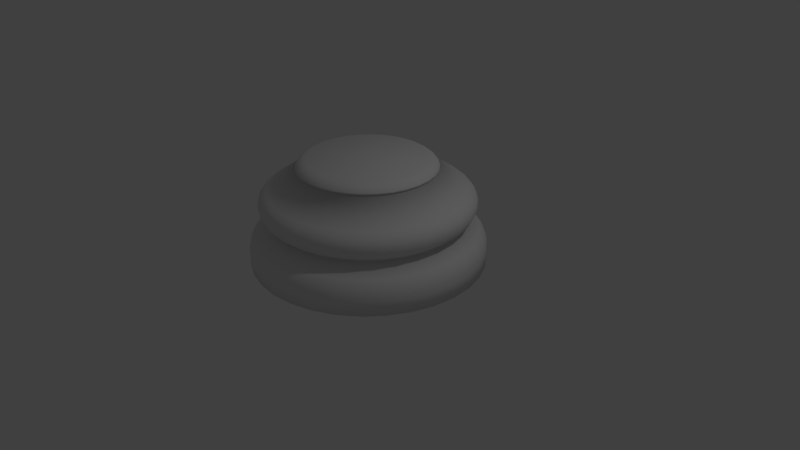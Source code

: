 # Source: Chess_piece_base.blend  (saved by Blender 2.79.0; exported with 4.5.12 LTS)
import bpy
from mathutils import Matrix  # noqa: F401  (used for matrix-valued properties, if any)

bpy.ops.wm.read_factory_settings(use_empty=True)
scene = bpy.context.scene
scene.name = 'Scene'

# ---- collections
col_collection_1 = bpy.data.collections.new('Collection 1'); scene.collection.children.link(col_collection_1)

# ---- world
world_world = bpy.data.worlds.new('World'); scene.world = world_world
world_world.color = (0.05088, 0.05088, 0.05088)
world_world.use_sun_shadow = False
world_world.sun_shadow_jitter_overblur = 0.0
world_world.cycles.sampling_method = 'MANUAL'

# ---- cameras
cam_camera = bpy.data.cameras.new('Camera')
cam_camera.clip_end = 100.0
cam_camera.lens = 35.0
cam_camera.sensor_width = 32.0
cam_camera.sensor_height = 18.0
cam_camera.ortho_scale = 7.314
cam_camera.dof.focus_distance = 0.0
cam_camera.dof.aperture_fstop = 128.0

# ---- lights
light_lamp = bpy.data.lights.new('Lamp', 'POINT')
light_lamp.transmission_factor = 0.0
light_lamp.cutoff_distance = 30.0
light_lamp.energy = 100.0
light_lamp.shadow_buffer_clip_start = 1.001
light_lamp.shadow_soft_size = 0.1
light_lamp.shadow_maximum_resolution = 0.006
light_lamp.use_absolute_resolution = True

# ---- meshes
me_cylinder = bpy.data.meshes.new('Cylinder')
me_cylinder.from_pydata([(0.0, 1.5, -1.0), (8.607e-08, 0.7704, 0.344), (0.2926, 1.471, -1.0), (0.1503, 0.7556, 0.344), (0.574, 1.386, -1.0), (0.2948, 0.7118, 0.344), (0.8334, 1.247, -1.0), (0.428, 0.6406, 0.344), (1.061, 1.061, -1.0), (0.5448, 0.5448, 0.344), (1.247, 0.8334, -1.0), (0.6406, 0.428, 0.344), (1.386, 0.574, -1.0), (0.7118, 0.2948, 0.344), (1.471, 0.2926, -1.0), (0.7556, 0.1503, 0.344), (1.5, 1.132e-07, -1.0), (0.7704, 3.01e-07, 0.344), (1.471, -0.2926, -1.0), (0.7556, -0.1503, 0.344), (1.386, -0.574, -1.0), (0.7118, -0.2948, 0.344), (1.247, -0.8334, -1.0), (0.6406, -0.428, 0.344), (1.061, -1.061, -1.0), (0.5448, -0.5448, 0.344), (0.8334, -1.247, -1.0), (0.428, -0.6406, 0.344), (0.574, -1.386, -1.0), (0.2948, -0.7118, 0.344), (0.2926, -1.471, -1.0), (0.1503, -0.7556, 0.344), (-4.888e-07, -1.5, -1.0), (-1.65e-07, -0.7704, 0.344), (-0.2926, -1.471, -1.0), (-0.1503, -0.7556, 0.344), (-0.574, -1.386, -1.0), (-0.2948, -0.7118, 0.344), (-0.8334, -1.247, -1.0), (-0.428, -0.6406, 0.344), (-1.061, -1.061, -1.0), (-0.5448, -0.5448, 0.344), (-1.247, -0.8334, -1.0), (-0.6406, -0.428, 0.344), (-1.386, -0.574, -1.0), (-0.7118, -0.2948, 0.344), (-1.471, -0.2926, -1.0), (-0.7556, -0.1503, 0.344), (-1.5, 1.448e-06, -1.0), (-0.7704, 9.867e-07, 0.344), (-1.471, 0.2926, -1.0), (-0.7556, 0.1503, 0.344), (-1.386, 0.574, -1.0), (-0.7118, 0.2948, 0.344), (-1.247, 0.8334, -1.0), (-0.6406, 0.428, 0.344), (-1.061, 1.061, -1.0), (-0.5448, 0.5448, 0.344), (-0.8334, 1.247, -1.0), (-0.428, 0.6406, 0.344), (-0.574, 1.386, -1.0), (-0.2948, 0.7118, 0.344), (-0.2926, 1.471, -1.0), (-0.1503, 0.7556, 0.344), (3.665e-08, 1.192, -0.4538), (7.723e-08, 0.8624, 0.2204), (0.1683, 0.8459, 0.2204), (0.2325, 1.169, -0.4538), (0.33, 0.7968, 0.2204), (0.4561, 1.101, -0.4538), (0.4791, 0.7171, 0.2204), (0.6622, 0.9911, -0.4538), (0.6098, 0.6098, 0.2204), (0.8428, 0.8428, -0.4538), (0.7171, 0.4791, 0.2204), (0.9911, 0.6622, -0.4538), (0.7968, 0.33, 0.2204), (1.101, 0.4561, -0.4538), (0.8459, 0.1683, 0.2204), (1.169, 0.2325, -0.4538), (0.8624, 2.769e-07, 0.2204), (1.192, 1.886e-07, -0.4538), (0.8459, -0.1683, 0.2204), (1.169, -0.2325, -0.4538), (0.7968, -0.33, 0.2204), (1.101, -0.4561, -0.4538), (0.7171, -0.4791, 0.2204), (0.9911, -0.6622, -0.4538), (0.6098, -0.6098, 0.2204), (0.8428, -0.8428, -0.4538), (0.4791, -0.7171, 0.2204), (0.6622, -0.9911, -0.4538), (0.33, -0.7968, 0.2204), (0.4561, -1.101, -0.4538), (0.1683, -0.8459, 0.2204), (0.2325, -1.169, -0.4538), (-2.038e-07, -0.8624, 0.2204), (-3.517e-07, -1.192, -0.4538), (-0.1683, -0.8459, 0.2204), (-0.2325, -1.169, -0.4538), (-0.33, -0.7968, 0.2204), (-0.4561, -1.101, -0.4538), (-0.4791, -0.7171, 0.2204), (-0.6622, -0.9911, -0.4538), (-0.6098, -0.6098, 0.2204), (-0.8428, -0.8428, -0.4538), (-0.7171, -0.4791, 0.2204), (-0.9911, -0.6622, -0.4538), (-0.7968, -0.33, 0.2204), (-1.101, -0.4561, -0.4538), (-0.8459, -0.1683, 0.2204), (-1.169, -0.2325, -0.4538), (-0.8624, 1.045e-06, 0.2204), (-1.192, 1.25e-06, -0.4538), (-0.8459, 0.1683, 0.2204), (-1.169, 0.2325, -0.4538), (-0.7968, 0.33, 0.2204), (-1.101, 0.4561, -0.4538), (-0.7171, 0.4791, 0.2204), (-0.9911, 0.6622, -0.4538), (-0.6098, 0.6098, 0.2204), (-0.8428, 0.8428, -0.4538), (-0.4791, 0.7171, 0.2204), (-0.6622, 0.9911, -0.4538), (-0.33, 0.7968, 0.2204), (-0.4561, 1.101, -0.4538), (-0.1683, 0.8459, 0.2204), (-0.2325, 1.169, -0.4538), (1.145e-08, 1.403, -0.5813), (0.0, 1.5, -0.8076), (7.683e-09, 1.435, -0.6143), (4.191e-09, 1.465, -0.6573), (1.397e-09, 1.488, -0.7102), (2.328e-10, 1.498, -0.7618), (0.2926, 1.471, -0.8076), (0.2737, 1.376, -0.5813), (0.2923, 1.469, -0.7618), (0.2903, 1.459, -0.7102), (0.2859, 1.437, -0.6573), (0.28, 1.407, -0.6143), (0.574, 1.386, -0.8076), (0.5369, 1.296, -0.5813), (0.5733, 1.384, -0.7618), (0.5694, 1.375, -0.7102), (0.5608, 1.354, -0.6573), (0.5491, 1.326, -0.6143), (0.8334, 1.247, -0.8076), (0.7795, 1.167, -0.5813), (0.8324, 1.246, -0.7618), (0.8267, 1.237, -0.7102), (0.8141, 1.218, -0.6573), (0.7972, 1.193, -0.6143), (1.061, 1.061, -0.8076), (0.9921, 0.9921, -0.5813), (1.059, 1.059, -0.7618), (1.052, 1.052, -0.7102), (1.036, 1.036, -0.6573), (1.015, 1.015, -0.6143), (1.247, 0.8334, -0.8076), (1.167, 0.7795, -0.5813), (1.246, 0.8324, -0.7618), (1.237, 0.8267, -0.7102), (1.218, 0.8141, -0.6573), (1.193, 0.7972, -0.6143), (1.386, 0.574, -0.8076), (1.296, 0.5369, -0.5813), (1.384, 0.5733, -0.7618), (1.375, 0.5694, -0.7102), (1.354, 0.5608, -0.6573), (1.326, 0.5491, -0.6143), (1.471, 0.2926, -0.8076), (1.376, 0.2737, -0.5813), (1.469, 0.2923, -0.7618), (1.459, 0.2903, -0.7102), (1.437, 0.2859, -0.6573), (1.407, 0.28, -0.6143), (1.5, 1.132e-07, -0.8076), (1.403, 1.382e-07, -0.5813), (1.498, 1.137e-07, -0.7618), (1.488, 1.163e-07, -0.7102), (1.465, 1.222e-07, -0.6573), (1.435, 1.301e-07, -0.6143), (1.471, -0.2926, -0.8076), (1.376, -0.2737, -0.5813), (1.469, -0.2923, -0.7618), (1.459, -0.2903, -0.7102), (1.437, -0.2859, -0.6573), (1.407, -0.28, -0.6143), (1.386, -0.574, -0.8076), (1.296, -0.5369, -0.5813), (1.384, -0.5733, -0.7618), (1.375, -0.5694, -0.7102), (1.354, -0.5608, -0.6573), (1.326, -0.5491, -0.6143), (1.247, -0.8334, -0.8076), (1.167, -0.7795, -0.5813), (1.246, -0.8324, -0.7618), (1.237, -0.8267, -0.7102), (1.218, -0.8141, -0.6573), (1.193, -0.7972, -0.6143), (1.061, -1.061, -0.8076), (0.9921, -0.9921, -0.5813), (1.059, -1.059, -0.7618), (1.052, -1.052, -0.7102), (1.036, -1.036, -0.6573), (1.015, -1.015, -0.6143), (0.8334, -1.247, -0.8076), (0.7795, -1.167, -0.5813), (0.8324, -1.246, -0.7618), (0.8267, -1.237, -0.7102), (0.8141, -1.218, -0.6573), (0.7972, -1.193, -0.6143), (0.574, -1.386, -0.8076), (0.5369, -1.296, -0.5813), (0.5733, -1.384, -0.7618), (0.5694, -1.375, -0.7102), (0.5608, -1.354, -0.6573), (0.5491, -1.326, -0.6143), (0.2926, -1.471, -0.8076), (0.2737, -1.376, -0.5813), (0.2923, -1.469, -0.7618), (0.2903, -1.459, -0.7102), (0.2859, -1.437, -0.6573), (0.28, -1.407, -0.6143), (-4.888e-07, -1.5, -0.8076), (-4.457e-07, -1.403, -0.5813), (-4.881e-07, -1.498, -0.7618), (-4.836e-07, -1.488, -0.7102), (-4.735e-07, -1.465, -0.6573), (-4.6e-07, -1.435, -0.6143), (-0.2926, -1.471, -0.8076), (-0.2737, -1.376, -0.5813), (-0.2923, -1.469, -0.7618), (-0.2903, -1.459, -0.7102), (-0.2859, -1.437, -0.6573), (-0.28, -1.407, -0.6143), (-0.574, -1.386, -0.8076), (-0.5369, -1.296, -0.5813), (-0.5733, -1.384, -0.7618), (-0.5694, -1.375, -0.7102), (-0.5608, -1.354, -0.6573), (-0.5491, -1.326, -0.6143), (-0.8334, -1.247, -0.8076), (-0.7795, -1.167, -0.5813), (-0.8324, -1.246, -0.7618), (-0.8267, -1.237, -0.7102), (-0.8141, -1.218, -0.6573), (-0.7972, -1.193, -0.6143), (-1.061, -1.061, -0.8076), (-0.9921, -0.9921, -0.5813), (-1.059, -1.059, -0.7618), (-1.052, -1.052, -0.7102), (-1.036, -1.036, -0.6573), (-1.015, -1.015, -0.6143), (-1.247, -0.8334, -0.8076), (-1.167, -0.7794, -0.5813), (-1.246, -0.8324, -0.7618), (-1.237, -0.8267, -0.7102), (-1.218, -0.8141, -0.6573), (-1.193, -0.7972, -0.6143), (-1.386, -0.574, -0.8076), (-1.296, -0.5369, -0.5813), (-1.384, -0.5733, -0.7618), (-1.375, -0.5694, -0.7102), (-1.354, -0.5608, -0.6573), (-1.326, -0.5491, -0.6143), (-1.471, -0.2926, -0.8076), (-1.376, -0.2737, -0.5813), (-1.469, -0.2923, -0.7618), (-1.459, -0.2903, -0.7102), (-1.437, -0.2859, -0.6573), (-1.407, -0.2799, -0.6143), (-1.5, 1.448e-06, -0.8076), (-1.403, 1.387e-06, -0.5813), (-1.498, 1.447e-06, -0.7618), (-1.488, 1.441e-06, -0.7102), (-1.465, 1.426e-06, -0.6573), (-1.435, 1.407e-06, -0.6143), (-1.471, 0.2926, -0.8076), (-1.376, 0.2737, -0.5813), (-1.469, 0.2923, -0.7618), (-1.459, 0.2903, -0.7102), (-1.437, 0.2859, -0.6573), (-1.407, 0.28, -0.6143), (-1.386, 0.574, -0.8076), (-1.296, 0.5369, -0.5813), (-1.384, 0.5733, -0.7618), (-1.375, 0.5694, -0.7102), (-1.354, 0.5608, -0.6573), (-1.326, 0.5491, -0.6143), (-1.247, 0.8334, -0.8076), (-1.167, 0.7795, -0.5813), (-1.246, 0.8324, -0.7618), (-1.237, 0.8267, -0.7102), (-1.218, 0.8141, -0.6573), (-1.193, 0.7972, -0.6143), (-1.061, 1.061, -0.8076), (-0.9921, 0.9921, -0.5813), (-1.059, 1.059, -0.7618), (-1.052, 1.052, -0.7102), (-1.036, 1.036, -0.6573), (-1.015, 1.015, -0.6143), (-0.8334, 1.247, -0.8076), (-0.7794, 1.167, -0.5813), (-0.8324, 1.246, -0.7618), (-0.8267, 1.237, -0.7102), (-0.8141, 1.218, -0.6573), (-0.7972, 1.193, -0.6143), (-0.574, 1.386, -0.8076), (-0.5369, 1.296, -0.5813), (-0.5733, 1.384, -0.7618), (-0.5694, 1.375, -0.7102), (-0.5608, 1.354, -0.6573), (-0.5491, 1.326, -0.6143), (-0.2926, 1.471, -0.8076), (-0.2737, 1.376, -0.5813), (-0.2923, 1.469, -0.7618), (-0.2903, 1.459, -0.7102), (-0.2859, 1.437, -0.6573), (-0.2799, 1.407, -0.6143), (2.824e-08, 1.261, -0.04794), (2.031e-08, 1.328, -0.3446), (2.235e-08, 1.312, -0.09059), (1.77e-08, 1.353, -0.1466), (1.583e-08, 1.369, -0.2159), (1.723e-08, 1.356, -0.284), (0.259, 1.302, -0.3446), (0.2459, 1.236, -0.04794), (0.2646, 1.33, -0.284), (0.2671, 1.343, -0.2159), (0.264, 1.327, -0.1466), (0.256, 1.287, -0.09059), (0.5081, 1.227, -0.3446), (0.4824, 1.165, -0.04794), (0.519, 1.253, -0.284), (0.5239, 1.265, -0.2159), (0.5179, 1.25, -0.1466), (0.5022, 1.212, -0.09059), (0.7377, 1.104, -0.3446), (0.7004, 1.048, -0.04794), (0.7535, 1.128, -0.284), (0.7605, 1.138, -0.2159), (0.7518, 1.125, -0.1466), (0.7291, 1.091, -0.09059), (0.9389, 0.9389, -0.3446), (0.8914, 0.8914, -0.04794), (0.959, 0.959, -0.284), (0.968, 0.968, -0.2159), (0.9569, 0.9569, -0.1466), (0.928, 0.928, -0.09059), (1.104, 0.7377, -0.3446), (1.048, 0.7004, -0.04794), (1.128, 0.7535, -0.284), (1.138, 0.7605, -0.2159), (1.125, 0.7518, -0.1466), (1.091, 0.7291, -0.09059), (1.227, 0.5081, -0.3446), (1.165, 0.4824, -0.04794), (1.253, 0.519, -0.284), (1.265, 0.5239, -0.2159), (1.25, 0.5179, -0.1466), (1.212, 0.5022, -0.09059), (1.302, 0.259, -0.3446), (1.236, 0.2459, -0.04794), (1.33, 0.2646, -0.284), (1.343, 0.2671, -0.2159), (1.327, 0.264, -0.1466), (1.287, 0.256, -0.09059), (1.328, 1.575e-07, -0.3446), (1.261, 1.748e-07, -0.04794), (1.356, 1.502e-07, -0.284), (1.369, 1.471e-07, -0.2159), (1.353, 1.509e-07, -0.1466), (1.312, 1.616e-07, -0.09059), (1.302, -0.259, -0.3446), (1.236, -0.2459, -0.04794), (1.33, -0.2646, -0.284), (1.343, -0.2671, -0.2159), (1.327, -0.264, -0.1466), (1.287, -0.256, -0.09059), (1.227, -0.5081, -0.3446), (1.165, -0.4824, -0.04794), (1.253, -0.519, -0.284), (1.265, -0.5239, -0.2159), (1.25, -0.5179, -0.1466), (1.212, -0.5022, -0.09059), (1.104, -0.7377, -0.3446), (1.048, -0.7004, -0.04794), (1.128, -0.7535, -0.284), (1.138, -0.7605, -0.2159), (1.125, -0.7518, -0.1466), (1.091, -0.7291, -0.09059), (0.9389, -0.9389, -0.3446), (0.8914, -0.8914, -0.04794), (0.959, -0.959, -0.284), (0.968, -0.968, -0.2159), (0.9569, -0.9569, -0.1466), (0.928, -0.928, -0.09059), (0.7377, -1.104, -0.3446), (0.7004, -1.048, -0.04794), (0.7535, -1.128, -0.284), (0.7605, -1.138, -0.2159), (0.7518, -1.125, -0.1466), (0.7291, -1.091, -0.09059), (0.5081, -1.227, -0.3446), (0.4824, -1.165, -0.04794), (0.519, -1.253, -0.284), (0.5239, -1.265, -0.2159), (0.5179, -1.25, -0.1466), (0.5022, -1.212, -0.09059), (0.259, -1.302, -0.3446), (0.2459, -1.236, -0.04794), (0.2646, -1.33, -0.284), (0.2671, -1.343, -0.2159), (0.264, -1.327, -0.1466), (0.256, -1.287, -0.09059), (-4.124e-07, -1.328, -0.3446), (-3.825e-07, -1.261, -0.04794), (-4.254e-07, -1.356, -0.284), (-4.31e-07, -1.369, -0.2159), (-4.24e-07, -1.353, -0.1466), (-4.056e-07, -1.312, -0.09059), (-0.259, -1.302, -0.3446), (-0.2459, -1.236, -0.04794), (-0.2646, -1.33, -0.284), (-0.2671, -1.343, -0.2159), (-0.264, -1.327, -0.1466), (-0.256, -1.287, -0.09059), (-0.5081, -1.227, -0.3446), (-0.4824, -1.165, -0.04794), (-0.519, -1.253, -0.284), (-0.5239, -1.265, -0.2159), (-0.5179, -1.25, -0.1466), (-0.5022, -1.212, -0.09059), (-0.7377, -1.104, -0.3446), (-0.7004, -1.048, -0.04794), (-0.7535, -1.128, -0.284), (-0.7605, -1.138, -0.2159), (-0.7518, -1.125, -0.1466), (-0.7291, -1.091, -0.09059), (-0.9389, -0.9389, -0.3446), (-0.8914, -0.8914, -0.04794), (-0.959, -0.959, -0.284), (-0.968, -0.968, -0.2159), (-0.9569, -0.9569, -0.1466), (-0.928, -0.928, -0.09059), (-1.104, -0.7377, -0.3446), (-1.048, -0.7004, -0.04794), (-1.128, -0.7535, -0.284), (-1.138, -0.7605, -0.2159), (-1.125, -0.7518, -0.1466), (-1.091, -0.7291, -0.09059), (-1.227, -0.5081, -0.3446), (-1.165, -0.4824, -0.04794), (-1.253, -0.519, -0.284), (-1.265, -0.5239, -0.2159), (-1.25, -0.5179, -0.1466), (-1.212, -0.5022, -0.09059), (-1.302, -0.259, -0.3446), (-1.236, -0.2459, -0.04794), (-1.33, -0.2646, -0.284), (-1.343, -0.2671, -0.2159), (-1.327, -0.264, -0.1466), (-1.287, -0.256, -0.09059), (-1.328, 1.339e-06, -0.3446), (-1.261, 1.297e-06, -0.04794), (-1.356, 1.357e-06, -0.284), (-1.369, 1.365e-06, -0.2159), (-1.353, 1.356e-06, -0.1466), (-1.312, 1.329e-06, -0.09059), (-1.302, 0.259, -0.3446), (-1.236, 0.2459, -0.04794), (-1.33, 0.2646, -0.284), (-1.343, 0.2671, -0.2159), (-1.327, 0.264, -0.1466), (-1.287, 0.256, -0.09059), (-1.227, 0.5081, -0.3446), (-1.165, 0.4824, -0.04794), (-1.253, 0.519, -0.284), (-1.265, 0.5239, -0.2159), (-1.25, 0.5179, -0.1466), (-1.212, 0.5022, -0.09059), (-1.104, 0.7377, -0.3446), (-1.048, 0.7004, -0.04794), (-1.128, 0.7535, -0.284), (-1.138, 0.7605, -0.2159), (-1.125, 0.7518, -0.1466), (-1.091, 0.7291, -0.09059), (-0.9389, 0.9389, -0.3446), (-0.8914, 0.8914, -0.04794), (-0.959, 0.959, -0.284), (-0.968, 0.968, -0.2159), (-0.9569, 0.9569, -0.1466), (-0.928, 0.928, -0.09059), (-0.7377, 1.104, -0.3446), (-0.7004, 1.048, -0.04794), (-0.7535, 1.128, -0.284), (-0.7605, 1.138, -0.2159), (-0.7518, 1.125, -0.1466), (-0.7291, 1.091, -0.09059), (-0.5081, 1.227, -0.3446), (-0.4824, 1.165, -0.04794), (-0.519, 1.253, -0.284), (-0.5239, 1.265, -0.2159), (-0.5179, 1.25, -0.1466), (-0.5022, 1.212, -0.09059), (-0.259, 1.302, -0.3446), (-0.2459, 1.236, -0.04794), (-0.2646, 1.33, -0.284), (-0.2671, 1.343, -0.2159), (-0.264, 1.327, -0.1466), (-0.256, 1.287, -0.09059), (7.992e-08, 0.8225, 0.3131), (7.182e-08, 0.8912, 0.2327), (7.801e-08, 0.8387, 0.3027), (7.599e-08, 0.8559, 0.2883), (7.41e-08, 0.872, 0.2696), (7.273e-08, 0.8835, 0.2503), (0.1739, 0.8741, 0.2327), (0.1605, 0.8067, 0.3131), (0.1724, 0.8665, 0.2503), (0.1701, 0.8552, 0.2696), (0.167, 0.8395, 0.2883), (0.1636, 0.8226, 0.3027), (0.3411, 0.8234, 0.2327), (0.3148, 0.7599, 0.3131), (0.3381, 0.8163, 0.2503), (0.3337, 0.8056, 0.2696), (0.3276, 0.7908, 0.2883), (0.321, 0.7749, 0.3027), (0.4951, 0.741, 0.2327), (0.4569, 0.6839, 0.3131), (0.4909, 0.7346, 0.2503), (0.4845, 0.725, 0.2696), (0.4755, 0.7117, 0.2883), (0.466, 0.6974, 0.3027), (0.6302, 0.6302, 0.2327), (0.5816, 0.5816, 0.3131), (0.6247, 0.6247, 0.2503), (0.6166, 0.6166, 0.2696), (0.6052, 0.6052, 0.2883), (0.5931, 0.5931, 0.3027), (0.741, 0.4951, 0.2327), (0.6839, 0.4569, 0.3131), (0.7346, 0.4909, 0.2503), (0.725, 0.4845, 0.2696), (0.7117, 0.4755, 0.2883), (0.6974, 0.466, 0.3027), (0.8234, 0.3411, 0.2327), (0.7599, 0.3148, 0.3131), (0.8163, 0.3381, 0.2503), (0.8056, 0.3337, 0.2696), (0.7908, 0.3276, 0.2883), (0.7749, 0.321, 0.3027), (0.8741, 0.1739, 0.2327), (0.8067, 0.1605, 0.3131), (0.8665, 0.1724, 0.2503), (0.8552, 0.1701, 0.2696), (0.8395, 0.167, 0.2883), (0.8226, 0.1636, 0.3027), (0.8912, 2.699e-07, 0.2327), (0.8225, 2.876e-07, 0.3131), (0.8835, 2.719e-07, 0.2503), (0.872, 2.748e-07, 0.2696), (0.8559, 2.79e-07, 0.2883), (0.8387, 2.834e-07, 0.3027), (0.8741, -0.1739, 0.2327), (0.8067, -0.1605, 0.3131), (0.8665, -0.1724, 0.2503), (0.8552, -0.1701, 0.2696), (0.8395, -0.167, 0.2883), (0.8226, -0.1636, 0.3027), (0.8234, -0.3411, 0.2327), (0.7599, -0.3148, 0.3131), (0.8163, -0.3381, 0.2503), (0.8056, -0.3337, 0.2696), (0.7908, -0.3276, 0.2883), (0.7749, -0.321, 0.3027), (0.741, -0.4951, 0.2327), (0.6839, -0.4569, 0.3131), (0.7346, -0.4909, 0.2503), (0.725, -0.4845, 0.2696), (0.7117, -0.4755, 0.2883), (0.6974, -0.466, 0.3027), (0.6302, -0.6302, 0.2327), (0.5816, -0.5816, 0.3131), (0.6247, -0.6247, 0.2503), (0.6166, -0.6166, 0.2696), (0.6052, -0.6052, 0.2883), (0.5931, -0.5931, 0.3027), (0.4951, -0.741, 0.2327), (0.4569, -0.6839, 0.3131), (0.4909, -0.7346, 0.2503), (0.4845, -0.725, 0.2696), (0.4755, -0.7117, 0.2883), (0.466, -0.6974, 0.3027), (0.3411, -0.8234, 0.2327), (0.3148, -0.7599, 0.3131), (0.3381, -0.8163, 0.2503), (0.3337, -0.8056, 0.2696), (0.3276, -0.7908, 0.2883), (0.321, -0.7749, 0.3027), (0.1739, -0.8741, 0.2327), (0.1605, -0.8067, 0.3131), (0.1724, -0.8665, 0.2503), (0.1701, -0.8552, 0.2696), (0.167, -0.8395, 0.2883), (0.1636, -0.8226, 0.3027), (-2.186e-07, -0.8912, 0.2327), (-1.881e-07, -0.8225, 0.3131), (-2.152e-07, -0.8835, 0.2503), (-2.1e-07, -0.872, 0.2696), (-2.029e-07, -0.8559, 0.2883), (-1.953e-07, -0.8387, 0.3027), (-0.1739, -0.8741, 0.2327), (-0.1605, -0.8067, 0.3131), (-0.1724, -0.8665, 0.2503), (-0.1701, -0.8552, 0.2696), (-0.167, -0.8395, 0.2883), (-0.1636, -0.8226, 0.3027), (-0.3411, -0.8234, 0.2327), (-0.3148, -0.7599, 0.3131), (-0.3381, -0.8163, 0.2503), (-0.3337, -0.8056, 0.2696), (-0.3276, -0.7908, 0.2883), (-0.321, -0.7749, 0.3027), (-0.4951, -0.741, 0.2327), (-0.4569, -0.6839, 0.3131), (-0.4909, -0.7346, 0.2503), (-0.4845, -0.725, 0.2696), (-0.4755, -0.7117, 0.2883), (-0.466, -0.6974, 0.3027), (-0.6302, -0.6302, 0.2327), (-0.5816, -0.5816, 0.3131), (-0.6247, -0.6247, 0.2503), (-0.6166, -0.6166, 0.2696), (-0.6052, -0.6052, 0.2883), (-0.5931, -0.5931, 0.3027), (-0.741, -0.4951, 0.2327), (-0.6839, -0.4569, 0.3131), (-0.7346, -0.4909, 0.2503), (-0.725, -0.4845, 0.2696), (-0.7117, -0.4755, 0.2883), (-0.6974, -0.466, 0.3027), (-0.8234, -0.3411, 0.2327), (-0.7599, -0.3148, 0.3131), (-0.8163, -0.3381, 0.2503), (-0.8056, -0.3337, 0.2696), (-0.7908, -0.3276, 0.2883), (-0.7749, -0.321, 0.3027), (-0.8741, -0.1739, 0.2327), (-0.8067, -0.1605, 0.3131), (-0.8665, -0.1724, 0.2503), (-0.8552, -0.1701, 0.2696), (-0.8395, -0.167, 0.2883), (-0.8226, -0.1636, 0.3027), (-0.8912, 1.063e-06, 0.2327), (-0.8225, 1.02e-06, 0.3131), (-0.8835, 1.058e-06, 0.2503), (-0.872, 1.051e-06, 0.2696), (-0.8559, 1.041e-06, 0.2883), (-0.8387, 1.03e-06, 0.3027), (-0.8741, 0.1739, 0.2327), (-0.8067, 0.1605, 0.3131), (-0.8665, 0.1724, 0.2503), (-0.8552, 0.1701, 0.2696), (-0.8395, 0.167, 0.2883), (-0.8226, 0.1636, 0.3027), (-0.8234, 0.3411, 0.2327), (-0.7599, 0.3148, 0.3131), (-0.8163, 0.3381, 0.2503), (-0.8056, 0.3337, 0.2696), (-0.7908, 0.3276, 0.2883), (-0.7749, 0.321, 0.3027), (-0.741, 0.4951, 0.2327), (-0.6839, 0.4569, 0.3131), (-0.7346, 0.4909, 0.2503), (-0.725, 0.4845, 0.2696), (-0.7117, 0.4755, 0.2883), (-0.6974, 0.466, 0.3027), (-0.6302, 0.6302, 0.2327), (-0.5816, 0.5816, 0.3131), (-0.6247, 0.6247, 0.2503), (-0.6166, 0.6166, 0.2696), (-0.6052, 0.6052, 0.2883), (-0.5931, 0.5931, 0.3027), (-0.4951, 0.741, 0.2327), (-0.4569, 0.6839, 0.3131), (-0.4909, 0.7346, 0.2503), (-0.4845, 0.725, 0.2696), (-0.4755, 0.7117, 0.2883), (-0.466, 0.6974, 0.3027), (-0.3411, 0.8234, 0.2327), (-0.3147, 0.7599, 0.3131), (-0.3381, 0.8163, 0.2503), (-0.3337, 0.8056, 0.2696), (-0.3276, 0.7908, 0.2883), (-0.321, 0.7749, 0.3027), (-0.1739, 0.8741, 0.2327), (-0.1605, 0.8067, 0.3131), (-0.1724, 0.8665, 0.2503), (-0.1701, 0.8552, 0.2696), (-0.167, 0.8395, 0.2883), (-0.1636, 0.8226, 0.3027)], [], [(126, 698, 513, 65), (66, 518, 524, 68), (68, 524, 530, 70), (70, 530, 536, 72), (72, 536, 542, 74), (74, 542, 548, 76), (76, 548, 554, 78), (78, 554, 560, 80), (80, 560, 566, 82), (82, 566, 572, 84), (84, 572, 578, 86), (86, 578, 584, 88), (88, 584, 590, 90), (90, 590, 596, 92), (92, 596, 602, 94), (94, 602, 608, 96), (96, 608, 614, 98), (98, 614, 620, 100), (100, 620, 626, 102), (102, 626, 632, 104), (104, 632, 638, 106), (106, 638, 644, 108), (108, 644, 650, 110), (110, 650, 656, 112), (112, 656, 662, 114), (114, 662, 668, 116), (116, 668, 674, 118), (118, 674, 680, 120), (120, 680, 686, 122), (122, 686, 692, 124), (3, 1, 63, 61, 59, 57, 55, 53, 51, 49, 47, 45, 43, 41, 39, 37, 35, 33, 31, 29, 27, 25, 23, 21, 19, 17, 15, 13, 11, 9, 7, 5), (124, 692, 698, 126), (65, 513, 518, 66), (0, 2, 4, 6, 8, 10, 12, 14, 16, 18, 20, 22, 24, 26, 28, 30, 32, 34, 36, 38, 40, 42, 44, 46, 48, 50, 52, 54, 56, 58, 60, 62), (128, 64, 67, 135), (2, 134, 140, 4), (320, 65, 66, 327), (327, 66, 68, 333), (519, 3, 5, 525), (309, 125, 127, 315), (125, 500, 506, 127), (303, 123, 125, 309), (60, 308, 314, 62), (501, 124, 126, 507), (123, 494, 500, 125), (693, 61, 63, 699), (297, 121, 123, 303), (58, 302, 308, 60), (495, 122, 124, 501), (121, 488, 494, 123), (687, 59, 61, 693), (291, 119, 121, 297), (56, 296, 302, 58), (489, 120, 122, 495), (119, 482, 488, 121), (681, 57, 59, 687), (285, 117, 119, 291), (54, 290, 296, 56), (483, 118, 120, 489), (117, 476, 482, 119), (675, 55, 57, 681), (279, 115, 117, 285), (52, 284, 290, 54), (477, 116, 118, 483), (115, 470, 476, 117), (669, 53, 55, 675), (273, 113, 115, 279), (50, 278, 284, 52), (471, 114, 116, 477), (113, 464, 470, 115), (663, 51, 53, 669), (267, 111, 113, 273), (48, 272, 278, 50), (465, 112, 114, 471), (111, 458, 464, 113), (657, 49, 51, 663), (261, 109, 111, 267), (46, 266, 272, 48), (459, 110, 112, 465), (109, 452, 458, 111), (651, 47, 49, 657), (255, 107, 109, 261), (44, 260, 266, 46), (453, 108, 110, 459), (107, 446, 452, 109), (645, 45, 47, 651), (249, 105, 107, 255), (42, 254, 260, 44), (447, 106, 108, 453), (105, 440, 446, 107), (639, 43, 45, 645), (243, 103, 105, 249), (40, 248, 254, 42), (441, 104, 106, 447), (103, 434, 440, 105), (633, 41, 43, 639), (237, 101, 103, 243), (38, 242, 248, 40), (435, 102, 104, 441), (101, 428, 434, 103), (627, 39, 41, 633), (231, 99, 101, 237), (36, 236, 242, 38), (429, 100, 102, 435), (99, 422, 428, 101), (621, 37, 39, 627), (225, 97, 99, 231), (34, 230, 236, 36), (423, 98, 100, 429), (97, 416, 422, 99), (615, 35, 37, 621), (219, 95, 97, 225), (32, 224, 230, 34), (417, 96, 98, 423), (95, 410, 416, 97), (609, 33, 35, 615), (213, 93, 95, 219), (30, 218, 224, 32), (411, 94, 96, 417), (93, 404, 410, 95), (603, 31, 33, 609), (207, 91, 93, 213), (28, 212, 218, 30), (405, 92, 94, 411), (91, 398, 404, 93), (597, 29, 31, 603), (201, 89, 91, 207), (26, 206, 212, 28), (399, 90, 92, 405), (89, 392, 398, 91), (591, 27, 29, 597), (195, 87, 89, 201), (24, 200, 206, 26), (393, 88, 90, 399), (87, 386, 392, 89), (585, 25, 27, 591), (189, 85, 87, 195), (22, 194, 200, 24), (387, 86, 88, 393), (85, 380, 386, 87), (579, 23, 25, 585), (183, 83, 85, 189), (20, 188, 194, 22), (381, 84, 86, 387), (83, 374, 380, 85), (573, 21, 23, 579), (177, 81, 83, 183), (18, 182, 188, 20), (375, 82, 84, 381), (81, 368, 374, 83), (567, 19, 21, 573), (171, 79, 81, 177), (16, 176, 182, 18), (369, 80, 82, 375), (79, 362, 368, 81), (561, 17, 19, 567), (165, 77, 79, 171), (14, 170, 176, 16), (363, 78, 80, 369), (77, 356, 362, 79), (555, 15, 17, 561), (159, 75, 77, 165), (12, 164, 170, 14), (357, 76, 78, 363), (75, 350, 356, 77), (549, 13, 15, 555), (153, 73, 75, 159), (10, 158, 164, 12), (351, 74, 76, 357), (73, 344, 350, 75), (543, 11, 13, 549), (147, 71, 73, 153), (8, 152, 158, 10), (345, 72, 74, 351), (71, 338, 344, 73), (537, 9, 11, 543), (141, 69, 71, 147), (6, 146, 152, 8), (339, 70, 72, 345), (69, 332, 338, 71), (531, 7, 9, 537), (135, 67, 69, 141), (4, 140, 146, 6), (333, 68, 70, 339), (67, 326, 332, 69), (525, 5, 7, 531), (62, 314, 129, 0), (315, 127, 64, 128), (127, 506, 321, 64), (507, 126, 65, 320), (512, 1, 3, 519), (315, 128, 130, 319), (319, 130, 131, 318), (318, 131, 132, 317), (317, 132, 133, 316), (316, 133, 129, 314), (309, 315, 319, 313), (313, 319, 318, 312), (312, 318, 317, 311), (311, 317, 316, 310), (310, 316, 314, 308), (303, 309, 313, 307), (307, 313, 312, 306), (306, 312, 311, 305), (305, 311, 310, 304), (304, 310, 308, 302), (297, 303, 307, 301), (301, 307, 306, 300), (300, 306, 305, 299), (299, 305, 304, 298), (298, 304, 302, 296), (291, 297, 301, 295), (295, 301, 300, 294), (294, 300, 299, 293), (293, 299, 298, 292), (292, 298, 296, 290), (285, 291, 295, 289), (289, 295, 294, 288), (288, 294, 293, 287), (287, 293, 292, 286), (286, 292, 290, 284), (279, 285, 289, 283), (283, 289, 288, 282), (282, 288, 287, 281), (281, 287, 286, 280), (280, 286, 284, 278), (273, 279, 283, 277), (277, 283, 282, 276), (276, 282, 281, 275), (275, 281, 280, 274), (274, 280, 278, 272), (267, 273, 277, 271), (271, 277, 276, 270), (270, 276, 275, 269), (269, 275, 274, 268), (268, 274, 272, 266), (261, 267, 271, 265), (265, 271, 270, 264), (264, 270, 269, 263), (263, 269, 268, 262), (262, 268, 266, 260), (255, 261, 265, 259), (259, 265, 264, 258), (258, 264, 263, 257), (257, 263, 262, 256), (256, 262, 260, 254), (249, 255, 259, 253), (253, 259, 258, 252), (252, 258, 257, 251), (251, 257, 256, 250), (250, 256, 254, 248), (243, 249, 253, 247), (247, 253, 252, 246), (246, 252, 251, 245), (245, 251, 250, 244), (244, 250, 248, 242), (237, 243, 247, 241), (241, 247, 246, 240), (240, 246, 245, 239), (239, 245, 244, 238), (238, 244, 242, 236), (231, 237, 241, 235), (235, 241, 240, 234), (234, 240, 239, 233), (233, 239, 238, 232), (232, 238, 236, 230), (225, 231, 235, 229), (229, 235, 234, 228), (228, 234, 233, 227), (227, 233, 232, 226), (226, 232, 230, 224), (219, 225, 229, 223), (223, 229, 228, 222), (222, 228, 227, 221), (221, 227, 226, 220), (220, 226, 224, 218), (213, 219, 223, 217), (217, 223, 222, 216), (216, 222, 221, 215), (215, 221, 220, 214), (214, 220, 218, 212), (207, 213, 217, 211), (211, 217, 216, 210), (210, 216, 215, 209), (209, 215, 214, 208), (208, 214, 212, 206), (201, 207, 211, 205), (205, 211, 210, 204), (204, 210, 209, 203), (203, 209, 208, 202), (202, 208, 206, 200), (195, 201, 205, 199), (199, 205, 204, 198), (198, 204, 203, 197), (197, 203, 202, 196), (196, 202, 200, 194), (189, 195, 199, 193), (193, 199, 198, 192), (192, 198, 197, 191), (191, 197, 196, 190), (190, 196, 194, 188), (183, 189, 193, 187), (187, 193, 192, 186), (186, 192, 191, 185), (185, 191, 190, 184), (184, 190, 188, 182), (177, 183, 187, 181), (181, 187, 186, 180), (180, 186, 185, 179), (179, 185, 184, 178), (178, 184, 182, 176), (171, 177, 181, 175), (175, 181, 180, 174), (174, 180, 179, 173), (173, 179, 178, 172), (172, 178, 176, 170), (165, 171, 175, 169), (169, 175, 174, 168), (168, 174, 173, 167), (167, 173, 172, 166), (166, 172, 170, 164), (159, 165, 169, 163), (163, 169, 168, 162), (162, 168, 167, 161), (161, 167, 166, 160), (160, 166, 164, 158), (153, 159, 163, 157), (157, 163, 162, 156), (156, 162, 161, 155), (155, 161, 160, 154), (154, 160, 158, 152), (147, 153, 157, 151), (151, 157, 156, 150), (150, 156, 155, 149), (149, 155, 154, 148), (148, 154, 152, 146), (141, 147, 151, 145), (145, 151, 150, 144), (144, 150, 149, 143), (143, 149, 148, 142), (142, 148, 146, 140), (135, 141, 145, 139), (139, 145, 144, 138), (138, 144, 143, 137), (137, 143, 142, 136), (136, 142, 140, 134), (128, 135, 139, 130), (130, 139, 138, 131), (131, 138, 137, 132), (132, 137, 136, 133), (133, 136, 134, 129), (0, 129, 134, 2), (507, 320, 322, 511), (511, 322, 323, 510), (510, 323, 324, 509), (509, 324, 325, 508), (508, 325, 321, 506), (501, 507, 511, 505), (505, 511, 510, 504), (504, 510, 509, 503), (503, 509, 508, 502), (502, 508, 506, 500), (495, 501, 505, 499), (499, 505, 504, 498), (498, 504, 503, 497), (497, 503, 502, 496), (496, 502, 500, 494), (489, 495, 499, 493), (493, 499, 498, 492), (492, 498, 497, 491), (491, 497, 496, 490), (490, 496, 494, 488), (483, 489, 493, 487), (487, 493, 492, 486), (486, 492, 491, 485), (485, 491, 490, 484), (484, 490, 488, 482), (477, 483, 487, 481), (481, 487, 486, 480), (480, 486, 485, 479), (479, 485, 484, 478), (478, 484, 482, 476), (471, 477, 481, 475), (475, 481, 480, 474), (474, 480, 479, 473), (473, 479, 478, 472), (472, 478, 476, 470), (465, 471, 475, 469), (469, 475, 474, 468), (468, 474, 473, 467), (467, 473, 472, 466), (466, 472, 470, 464), (459, 465, 469, 463), (463, 469, 468, 462), (462, 468, 467, 461), (461, 467, 466, 460), (460, 466, 464, 458), (453, 459, 463, 457), (457, 463, 462, 456), (456, 462, 461, 455), (455, 461, 460, 454), (454, 460, 458, 452), (447, 453, 457, 451), (451, 457, 456, 450), (450, 456, 455, 449), (449, 455, 454, 448), (448, 454, 452, 446), (441, 447, 451, 445), (445, 451, 450, 444), (444, 450, 449, 443), (443, 449, 448, 442), (442, 448, 446, 440), (435, 441, 445, 439), (439, 445, 444, 438), (438, 444, 443, 437), (437, 443, 442, 436), (436, 442, 440, 434), (429, 435, 439, 433), (433, 439, 438, 432), (432, 438, 437, 431), (431, 437, 436, 430), (430, 436, 434, 428), (423, 429, 433, 427), (427, 433, 432, 426), (426, 432, 431, 425), (425, 431, 430, 424), (424, 430, 428, 422), (417, 423, 427, 421), (421, 427, 426, 420), (420, 426, 425, 419), (419, 425, 424, 418), (418, 424, 422, 416), (411, 417, 421, 415), (415, 421, 420, 414), (414, 420, 419, 413), (413, 419, 418, 412), (412, 418, 416, 410), (405, 411, 415, 409), (409, 415, 414, 408), (408, 414, 413, 407), (407, 413, 412, 406), (406, 412, 410, 404), (399, 405, 409, 403), (403, 409, 408, 402), (402, 408, 407, 401), (401, 407, 406, 400), (400, 406, 404, 398), (393, 399, 403, 397), (397, 403, 402, 396), (396, 402, 401, 395), (395, 401, 400, 394), (394, 400, 398, 392), (387, 393, 397, 391), (391, 397, 396, 390), (390, 396, 395, 389), (389, 395, 394, 388), (388, 394, 392, 386), (381, 387, 391, 385), (385, 391, 390, 384), (384, 390, 389, 383), (383, 389, 388, 382), (382, 388, 386, 380), (375, 381, 385, 379), (379, 385, 384, 378), (378, 384, 383, 377), (377, 383, 382, 376), (376, 382, 380, 374), (369, 375, 379, 373), (373, 379, 378, 372), (372, 378, 377, 371), (371, 377, 376, 370), (370, 376, 374, 368), (363, 369, 373, 367), (367, 373, 372, 366), (366, 372, 371, 365), (365, 371, 370, 364), (364, 370, 368, 362), (357, 363, 367, 361), (361, 367, 366, 360), (360, 366, 365, 359), (359, 365, 364, 358), (358, 364, 362, 356), (351, 357, 361, 355), (355, 361, 360, 354), (354, 360, 359, 353), (353, 359, 358, 352), (352, 358, 356, 350), (345, 351, 355, 349), (349, 355, 354, 348), (348, 354, 353, 347), (347, 353, 352, 346), (346, 352, 350, 344), (339, 345, 349, 343), (343, 349, 348, 342), (342, 348, 347, 341), (341, 347, 346, 340), (340, 346, 344, 338), (333, 339, 343, 337), (337, 343, 342, 336), (336, 342, 341, 335), (335, 341, 340, 334), (334, 340, 338, 332), (327, 333, 337, 331), (331, 337, 336, 330), (330, 336, 335, 329), (329, 335, 334, 328), (328, 334, 332, 326), (320, 327, 331, 322), (322, 331, 330, 323), (323, 330, 329, 324), (324, 329, 328, 325), (325, 328, 326, 321), (64, 321, 326, 67), (699, 512, 514, 703), (703, 514, 515, 702), (702, 515, 516, 701), (701, 516, 517, 700), (700, 517, 513, 698), (693, 699, 703, 697), (697, 703, 702, 696), (696, 702, 701, 695), (695, 701, 700, 694), (694, 700, 698, 692), (687, 693, 697, 691), (691, 697, 696, 690), (690, 696, 695, 689), (689, 695, 694, 688), (688, 694, 692, 686), (681, 687, 691, 685), (685, 691, 690, 684), (684, 690, 689, 683), (683, 689, 688, 682), (682, 688, 686, 680), (675, 681, 685, 679), (679, 685, 684, 678), (678, 684, 683, 677), (677, 683, 682, 676), (676, 682, 680, 674), (669, 675, 679, 673), (673, 679, 678, 672), (672, 678, 677, 671), (671, 677, 676, 670), (670, 676, 674, 668), (663, 669, 673, 667), (667, 673, 672, 666), (666, 672, 671, 665), (665, 671, 670, 664), (664, 670, 668, 662), (657, 663, 667, 661), (661, 667, 666, 660), (660, 666, 665, 659), (659, 665, 664, 658), (658, 664, 662, 656), (651, 657, 661, 655), (655, 661, 660, 654), (654, 660, 659, 653), (653, 659, 658, 652), (652, 658, 656, 650), (645, 651, 655, 649), (649, 655, 654, 648), (648, 654, 653, 647), (647, 653, 652, 646), (646, 652, 650, 644), (639, 645, 649, 643), (643, 649, 648, 642), (642, 648, 647, 641), (641, 647, 646, 640), (640, 646, 644, 638), (633, 639, 643, 637), (637, 643, 642, 636), (636, 642, 641, 635), (635, 641, 640, 634), (634, 640, 638, 632), (627, 633, 637, 631), (631, 637, 636, 630), (630, 636, 635, 629), (629, 635, 634, 628), (628, 634, 632, 626), (621, 627, 631, 625), (625, 631, 630, 624), (624, 630, 629, 623), (623, 629, 628, 622), (622, 628, 626, 620), (615, 621, 625, 619), (619, 625, 624, 618), (618, 624, 623, 617), (617, 623, 622, 616), (616, 622, 620, 614), (609, 615, 619, 613), (613, 619, 618, 612), (612, 618, 617, 611), (611, 617, 616, 610), (610, 616, 614, 608), (603, 609, 613, 607), (607, 613, 612, 606), (606, 612, 611, 605), (605, 611, 610, 604), (604, 610, 608, 602), (597, 603, 607, 601), (601, 607, 606, 600), (600, 606, 605, 599), (599, 605, 604, 598), (598, 604, 602, 596), (591, 597, 601, 595), (595, 601, 600, 594), (594, 600, 599, 593), (593, 599, 598, 592), (592, 598, 596, 590), (585, 591, 595, 589), (589, 595, 594, 588), (588, 594, 593, 587), (587, 593, 592, 586), (586, 592, 590, 584), (579, 585, 589, 583), (583, 589, 588, 582), (582, 588, 587, 581), (581, 587, 586, 580), (580, 586, 584, 578), (573, 579, 583, 577), (577, 583, 582, 576), (576, 582, 581, 575), (575, 581, 580, 574), (574, 580, 578, 572), (567, 573, 577, 571), (571, 577, 576, 570), (570, 576, 575, 569), (569, 575, 574, 568), (568, 574, 572, 566), (561, 567, 571, 565), (565, 571, 570, 564), (564, 570, 569, 563), (563, 569, 568, 562), (562, 568, 566, 560), (555, 561, 565, 559), (559, 565, 564, 558), (558, 564, 563, 557), (557, 563, 562, 556), (556, 562, 560, 554), (549, 555, 559, 553), (553, 559, 558, 552), (552, 558, 557, 551), (551, 557, 556, 550), (550, 556, 554, 548), (543, 549, 553, 547), (547, 553, 552, 546), (546, 552, 551, 545), (545, 551, 550, 544), (544, 550, 548, 542), (537, 543, 547, 541), (541, 547, 546, 540), (540, 546, 545, 539), (539, 545, 544, 538), (538, 544, 542, 536), (531, 537, 541, 535), (535, 541, 540, 534), (534, 540, 539, 533), (533, 539, 538, 532), (532, 538, 536, 530), (525, 531, 535, 529), (529, 535, 534, 528), (528, 534, 533, 527), (527, 533, 532, 526), (526, 532, 530, 524), (519, 525, 529, 523), (523, 529, 528, 522), (522, 528, 527, 521), (521, 527, 526, 520), (520, 526, 524, 518), (512, 519, 523, 514), (514, 523, 522, 515), (515, 522, 521, 516), (516, 521, 520, 517), (517, 520, 518, 513), (699, 63, 1, 512)])
me_cylinder.polygons.foreach_set('use_smooth', [True] * 674)
me_cylinder.use_remesh_preserve_volume = False
me_cylinder.use_remesh_preserve_attributes = False
me_cylinder.use_mirror_vertex_groups = False
me_cylinder.update()

# ---- objects
ob_chess_piece_base = bpy.data.objects.new('Chess Piece Base', me_cylinder)
ob_lamp = bpy.data.objects.new('Lamp', light_lamp)
ob_camera = bpy.data.objects.new('Camera', cam_camera)

# ---- transforms, parenting, visibility, modifiers, constraints
ob_chess_piece_base.location = (0.0, 0.0, 1.0)
ob_chess_piece_base.lineart.crease_threshold = 0.0
ob_lamp.location = (4.076, 1.005, 5.904)
ob_lamp.rotation_euler = (0.6503, 0.05522, 1.866)
ob_lamp.lock_rotations_4d = False
ob_lamp.empty_display_type = 'ARROWS'
ob_lamp.color = (0.0, 0.0, 0.0, 0.0)
ob_lamp.lineart.crease_threshold = 0.0
ob_camera.location = (7.481, -6.508, 5.344)
ob_camera.rotation_euler = (1.109, 0.0, 0.8149)
ob_camera.lock_rotations_4d = False
ob_camera.empty_display_type = 'ARROWS'
ob_camera.color = (0.0, 0.0, 0.0, 0.0)
ob_camera.display_type = 'WIRE'
ob_camera.lineart.crease_threshold = 0.0

# ---- collection membership
col_collection_1.objects.link(ob_chess_piece_base)
col_collection_1.objects.link(ob_lamp)
col_collection_1.objects.link(ob_camera)

# ---- scene / render settings (as saved in the file)
scene.camera = ob_camera
scene.frame_start = 1; scene.frame_end = 250; scene.frame_set(1)
scene.render.engine = 'BLENDER_EEVEE_NEXT'
scene.render.resolution_percentage = 50
scene.render.dither_intensity = 0.0
scene.cycles.use_denoising = False
scene.cycles.samples = 128
scene.cycles.sampling_pattern = 'TABULATED_SOBOL'
scene.cycles.use_adaptive_sampling = False
scene.cycles.use_light_tree = False
scene.cycles.blur_glossy = 0.0
scene.cycles.sample_clamp_indirect = 0.0
scene.view_settings.view_transform = 'Standard'
bpy.context.view_layer.update()
